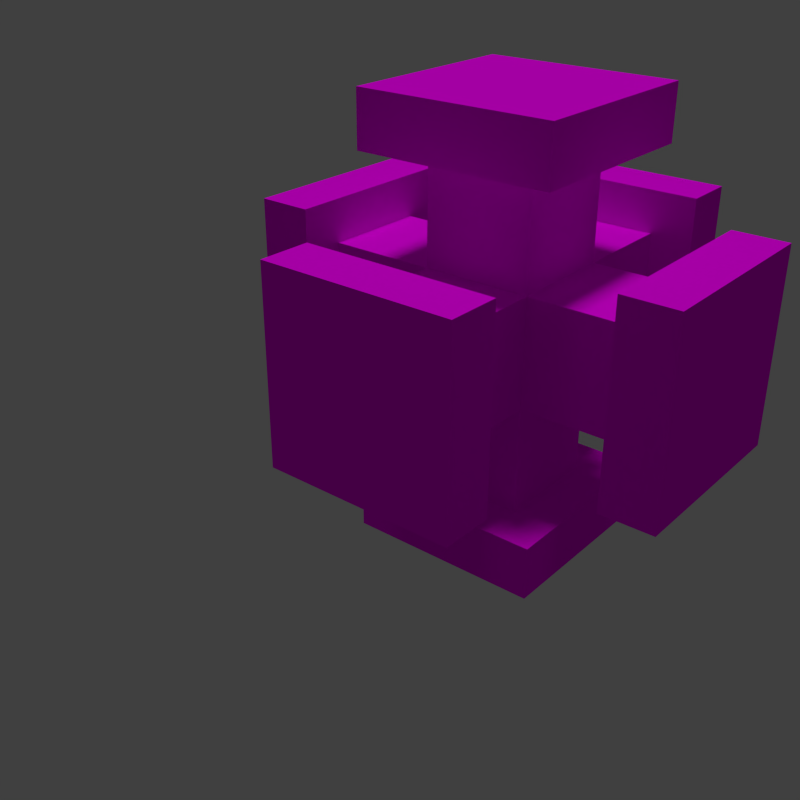 # Source: pipes.blend  (saved by Blender 2.74.0; exported with 4.5.12 LTS)
import bpy
from mathutils import Matrix  # noqa: F401  (used for matrix-valued properties, if any)

bpy.ops.wm.read_factory_settings(use_empty=True)
scene = bpy.context.scene
scene.name = 'Scene'

# ---- collections
col_collection_1 = bpy.data.collections.new('Collection 1'); scene.collection.children.link(col_collection_1)

# ---- images (referenced by path relative to the original .blend; pixels are not part of the script)
import os
ASSET_DIR = os.environ.get("B2B_ASSET_DIR", "")  # directory of the original .blend (textures are referenced by path, not embedded)
HERE = os.path.dirname(os.path.abspath(__file__))  # packed textures are extracted next to this script under _unpacked/

def load_image(name, relpath, width, height, colorspace="sRGB"):
    """Load a texture the original file referenced (path relative to the .blend, or extracted next to this script)."""
    p = next((c for c in (os.path.join(HERE, relpath), os.path.join(ASSET_DIR, relpath)) if relpath and os.path.exists(c)), "")
    if p:
        img = bpy.data.images.load(p, check_existing=True)
        img.name = name
    else:  # same state as the original file: an image datablock whose file is absent (Cycles renders it pink)
        img = bpy.data.images.new(name, width, height)
        img.source = "FILE"
        img.filepath = "//" + (relpath or name)
    img.colorspace_settings.name = colorspace
    return img
img_conveyor_png = load_image('conveyor.png', 'conveyor.png', 1024, 1024, 'sRGB')

# ---- materials (node trees are filled in below, after node groups)
mat_conveyor = bpy.data.materials.new('Conveyor')
mat_conveyor.alpha_threshold = 0.0
mat_conveyor.roughness = 0.5
mat_conveyor.line_color = (0.0, 0.0, 0.0, 1.0)

# ---- material node trees
mat_conveyor.use_nodes = True; mat_conveyor.node_tree.nodes.clear()
_N = mat_conveyor.node_tree.nodes; _L = mat_conveyor.node_tree.links
n0 = _N.new('ShaderNodeOutputMaterial'); n0.name = 'Material Output'; n0.location = (300, 300)
n0.width = 120
n1 = _N.new('ShaderNodeBsdfDiffuse'); n1.name = 'Diffuse BSDF'; n1.location = (10, 300)
n2 = _N.new('ShaderNodeTexImage'); n2.name = 'Image Texture'; n2.location = (-203, 346)
n2.width = 150
n2.image = img_conveyor_png
n2.interpolation = 'Closest'
n3 = _N.new('ShaderNodeNewGeometry'); n3.name = 'Geometry'; n3.location = (-188, 19)
_L.new(n1.outputs[0], n0.inputs[0])
_L.new(n2.outputs[0], n1.inputs[0])
_L.new(n3.outputs[1], n1.inputs[2])
n0.is_active_output = True

# ---- world
world_world = bpy.data.worlds.new('World'); scene.world = world_world
world_world.color = (0.05088, 0.05088, 0.05088)
world_world.use_sun_shadow = False
world_world.sun_shadow_jitter_overblur = 0.0
world_world.cycles.sampling_method = 'MANUAL'
world_world.cycles.sample_map_resolution = 256

# ---- lights
light_sun = bpy.data.lights.new('Sun', 'SUN')
light_sun.transmission_factor = 0.0
light_sun.angle = 0.1993
light_sun.energy = 1.0
light_sun.shadow_buffer_clip_start = 0.5
light_sun.shadow_soft_size = 0.1
light_sun.shadow_cascade_max_distance = 1000.0
light_sun.cycles.use_multiple_importance_sampling = False

# ---- meshes
me_pfmdl = bpy.data.meshes.new('pfmdl')
me_pfmdl.from_pydata([(-0.125, -0.125, -0.125), (-0.125, -0.125, 0.125), (0.125, -0.125, -0.125), (0.125, -0.125, 0.125), (-0.125, -0.375, -0.125), (-0.125, -0.375, 0.125), (0.125, -0.375, 0.125), (0.125, -0.375, -0.125), (0.225, -0.5, -0.225), (0.225, -0.5, 0.225), (-0.225, -0.5, 0.225), (-0.225, -0.5, -0.225), (-0.225, -0.375, -0.225), (-0.225, -0.375, 0.225), (0.225, -0.375, 0.225), (0.225, -0.375, -0.225)], [], [(0, 2, 7, 4), (3, 1, 5, 6), (2, 3, 6, 7), (1, 0, 4, 5), (9, 10, 11, 8), (14, 13, 10, 9), (15, 14, 9, 8), (14, 15, 12, 13), (12, 15, 8, 11), (13, 12, 11, 10)])
_uv = me_pfmdl.uv_layers.new(name='UVMap')
_uv.uv.foreach_set('vector', [0.8906, 0.8828, 0.9102, 0.8828, 0.9102, 0.8945, 0.8906, 0.8945, 0.9297, 0.8828, 0.9492, 0.8828, 0.9492, 0.8945, 0.9297, 0.8945, 0.9102, 0.8828, 0.9297, 0.8828, 0.9297, 0.8945, 0.9102, 0.8945, 0.8711, 0.8828, 0.8906, 0.8828, 0.8906, 0.8945, 0.8711, 0.8945, 0.9883, 0.8477, 0.9531, 0.8477, 0.9531, 0.8125, 0.9883, 0.8125, 0.9883, 0.8555, 0.9531, 0.8555, 0.9531, 0.8477, 0.9883, 0.8477, 0.9961, 0.8125, 0.9961, 0.8477, 0.9883, 0.8477, 0.9883, 0.8125, 0.9961, 0.8594, 0.9961, 0.8945, 0.9609, 0.8945, 0.9609, 0.8594, 0.9531, 0.8047, 0.9883, 0.8047, 0.9883, 0.8125, 0.9531, 0.8125, 0.9453, 0.8477, 0.9453, 0.8125, 0.9531, 0.8125, 0.9531, 0.8477])
me_pfmdl.materials.append(mat_conveyor)
me_pfmdl.use_remesh_preserve_volume = False
me_pfmdl.use_remesh_preserve_attributes = False
me_pfmdl.use_mirror_vertex_groups = False
me_pfmdl.update()
me_pcmdl = bpy.data.meshes.new('pcmdl')
me_pcmdl.from_pydata([(-0.125, -0.125, -0.125), (-0.125, -0.125, 0.125), (-0.125, 0.125, -0.125), (-0.125, 0.125, 0.125), (0.125, -0.125, -0.125), (0.125, -0.125, 0.125), (0.125, 0.125, -0.125), (0.125, 0.125, 0.125)], [], [(1, 3, 2, 0), (3, 7, 6, 2), (7, 5, 4, 6), (5, 1, 0, 4), (0, 2, 6, 4), (5, 7, 3, 1)])
_uv = me_pcmdl.uv_layers.new(name='UVMap')
_uv.uv.foreach_set('vector', [0.9102, 0.8828, 0.8906, 0.8828, 0.8906, 0.8633, 0.9102, 0.8633, 0.8906, 0.8828, 0.8711, 0.8828, 0.8711, 0.8633, 0.8906, 0.8633, 0.9492, 0.8828, 0.9297, 0.8828, 0.9297, 0.8633, 0.9492, 0.8633, 0.9297, 0.8828, 0.9102, 0.8828, 0.9102, 0.8633, 0.9297, 0.8633, 0.8516, 0.8828, 0.8516, 0.8633, 0.8711, 0.8633, 0.8711, 0.8828, 0.8516, 0.8633, 0.8516, 0.8828, 0.832, 0.8828, 0.832, 0.8633])
me_pcmdl.materials.append(mat_conveyor)
me_pcmdl.use_remesh_preserve_volume = False
me_pcmdl.use_remesh_preserve_attributes = False
me_pcmdl.use_mirror_vertex_groups = False
me_pcmdl.update()

# ---- objects
ob_sun = bpy.data.objects.new('Sun', light_sun)
ob_flangemz = bpy.data.objects.new('FlangeMZ', me_pfmdl)
ob_flangepz = bpy.data.objects.new('FlangePZ', me_pfmdl)
ob_flangemx = bpy.data.objects.new('FlangeMX', me_pfmdl)
ob_flangepy = bpy.data.objects.new('FlangePY', me_pfmdl)
ob_flangepx = bpy.data.objects.new('FlangePX', me_pfmdl)
ob_flangemy = bpy.data.objects.new('FlangeMY', me_pfmdl)
ob_center = bpy.data.objects.new('Center', me_pcmdl)

# ---- transforms, parenting, visibility, modifiers, constraints
ob_sun.location = (0.5279, -0.9975, 1.005)
ob_sun.lineart.crease_threshold = 0.0
ob_flangemz.location = (0.5, -0.5, 0.5)
ob_flangemz.rotation_euler = (-4.712, -1.192e-08, 4.712)
ob_flangemz.hide_viewport = True
ob_flangemz.lineart.crease_threshold = 0.0
ob_flangepz.location = (0.5, -0.5, 0.5)
ob_flangepz.rotation_euler = (-1.571, 1.192e-08, 4.712)
ob_flangepz.hide_viewport = True
ob_flangepz.lineart.crease_threshold = 0.0
ob_flangemx.location = (0.5, -0.5, 0.5)
ob_flangemx.rotation_euler = (0.0, -0.0, 4.712)
ob_flangemx.lineart.crease_threshold = 0.0
ob_flangepy.location = (0.5, -0.5, 0.5)
ob_flangepy.rotation_euler = (0.0, -0.0, 3.142)
ob_flangepy.hide_viewport = True
ob_flangepy.lineart.crease_threshold = 0.0
ob_flangepx.location = (0.5, -0.5, 0.5)
ob_flangepx.rotation_euler = (0.0, -0.0, 1.571)
ob_flangepx.hide_viewport = True
ob_flangepx.lineart.crease_threshold = 0.0
ob_flangemy.location = (0.5, -0.5, 0.5)
ob_flangemy.lineart.crease_threshold = 0.0
ob_center.location = (0.5, -0.5, 0.5)
ob_center.lineart.crease_threshold = 0.0

# ---- collection membership
col_collection_1.objects.link(ob_sun)
col_collection_1.objects.link(ob_flangemz)
col_collection_1.objects.link(ob_flangepz)
col_collection_1.objects.link(ob_flangemx)
col_collection_1.objects.link(ob_flangepy)
col_collection_1.objects.link(ob_flangepx)
col_collection_1.objects.link(ob_flangemy)
col_collection_1.objects.link(ob_center)

# ---- scene / render settings (as saved in the file)
scene.frame_start = 1; scene.frame_end = 1; scene.frame_set(0)
scene.render.engine = 'CYCLES'
scene.render.image_settings.color_depth = '16'
scene.render.image_settings.compression = 100
scene.render.resolution_x = 128
scene.render.resolution_y = 128
scene.render.dither_intensity = 0.0
scene.render.film_transparent = True
scene.cycles.use_denoising = False
scene.cycles.samples = 10
scene.cycles.sampling_pattern = 'TABULATED_SOBOL'
scene.cycles.light_sampling_threshold = 0.0
scene.cycles.use_adaptive_sampling = False
scene.cycles.use_light_tree = False
scene.cycles.blur_glossy = 0.0
scene.cycles.pixel_filter_type = 'GAUSSIAN'
scene.cycles.sample_clamp_indirect = 0.0
scene.view_settings.view_transform = 'Standard'
bpy.context.view_layer.update()

# ---- added for rendering (the .blend has no active camera): camera
cam_auto = bpy.data.cameras.new('AutoCamera')
cam_auto.lens = 50.0
cam_auto.sensor_width = 36.0
cam_auto.clip_end = 1000.0
ob_auto_camera = bpy.data.objects.new('AutoCamera', cam_auto)
scene.collection.objects.link(ob_auto_camera)
ob_auto_camera.location = (1.73343, -2.34261, 1.43674)
ob_auto_camera.rotation_euler = (1.09748, -7.21219e-08, 0.694738)
scene.camera = ob_auto_camera
bpy.context.view_layer.update()
